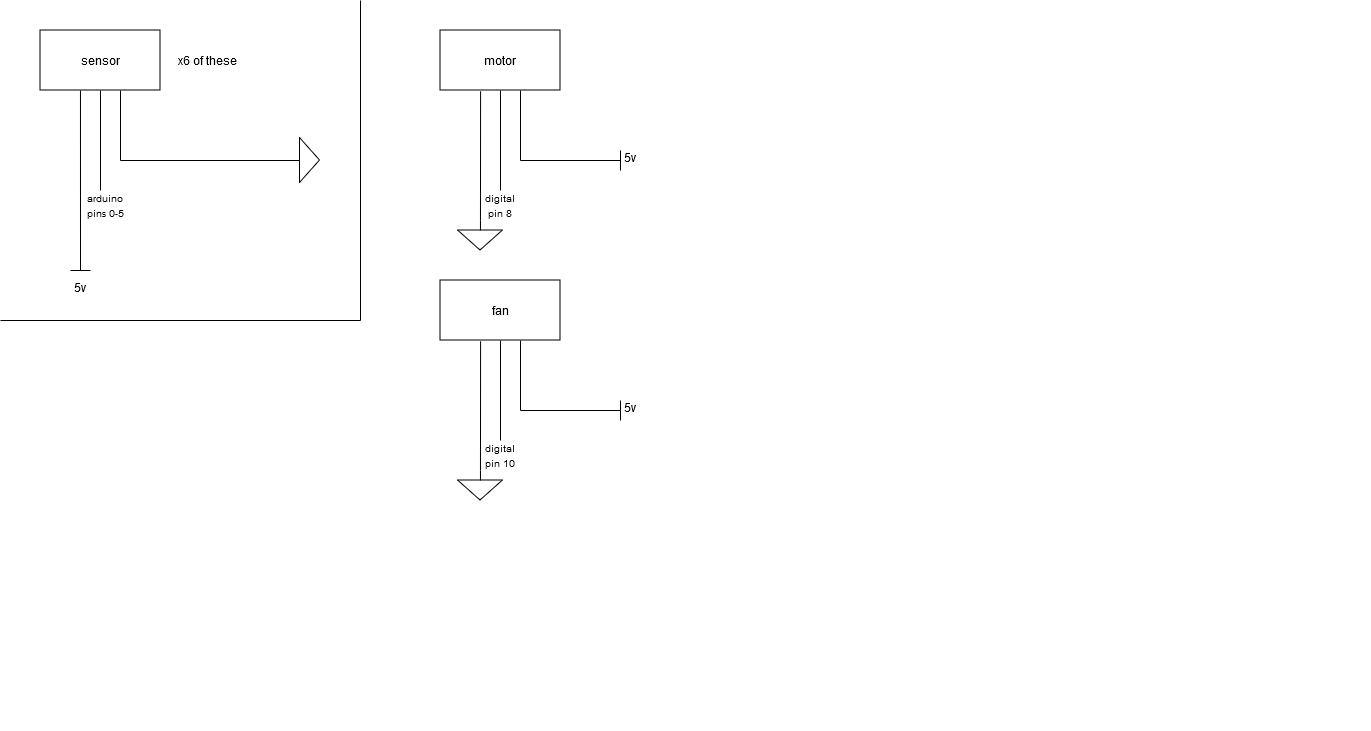

The diagram above was exported from draw.io. Its source (the exported page's mxGraphModel, read from the mxfile embedded in the PNG):
<mxGraphModel dx="896" dy="524" grid="1" gridSize="10" guides="1" tooltips="1" connect="1" arrows="1" fold="1" page="1" pageScale="1" pageWidth="850" pageHeight="1100" backgroundImage="{&quot;src&quot;:&quot;data:image/png,(base64 omitted: 7484 chars)&quot;,&quot;width&quot;:&quot;1370&quot;,&quot;height&quot;:&quot;730&quot;,&quot;x&quot;:0,&quot;y&quot;:0}" math="0" shadow="0">
  <root>
    <mxCell id="0" />
    <mxCell id="1" parent="0" />
    <mxCell id="huJIaaNHYnHhibIRbMYX-1" value="" style="rounded=0;whiteSpace=wrap;html=1;" vertex="1" parent="1">
      <mxGeometry x="40" y="30" width="120" height="60" as="geometry" />
    </mxCell>
    <mxCell id="huJIaaNHYnHhibIRbMYX-2" value="sensor" style="text;html=1;align=center;verticalAlign=middle;whiteSpace=wrap;rounded=0;" vertex="1" parent="1">
      <mxGeometry x="70" y="45" width="60" height="30" as="geometry" />
    </mxCell>
    <mxCell id="huJIaaNHYnHhibIRbMYX-3" value="" style="endArrow=none;html=1;rounded=0;entryX=0.317;entryY=1.033;entryDx=0;entryDy=0;entryPerimeter=0;" edge="1" parent="1">
      <mxGeometry width="50" height="50" relative="1" as="geometry">
        <mxPoint x="80" y="270" as="sourcePoint" />
        <mxPoint x="79.96999999999997" y="90.00000000000003" as="targetPoint" />
      </mxGeometry>
    </mxCell>
    <mxCell id="huJIaaNHYnHhibIRbMYX-4" value="" style="endArrow=none;html=1;rounded=0;" edge="1" parent="1">
      <mxGeometry width="50" height="50" relative="1" as="geometry">
        <mxPoint x="70" y="270" as="sourcePoint" />
        <mxPoint x="90" y="270" as="targetPoint" />
      </mxGeometry>
    </mxCell>
    <mxCell id="huJIaaNHYnHhibIRbMYX-5" value="&lt;div&gt;5v&lt;/div&gt;&lt;div&gt;&lt;br&gt;&lt;/div&gt;" style="text;html=1;align=center;verticalAlign=middle;whiteSpace=wrap;rounded=0;" vertex="1" parent="1">
      <mxGeometry x="50" y="280" width="60" height="30" as="geometry" />
    </mxCell>
    <mxCell id="huJIaaNHYnHhibIRbMYX-6" value="" style="endArrow=none;html=1;rounded=0;entryX=0.5;entryY=1;entryDx=0;entryDy=0;" edge="1" parent="1" target="huJIaaNHYnHhibIRbMYX-1">
      <mxGeometry width="50" height="50" relative="1" as="geometry">
        <mxPoint x="100" y="190" as="sourcePoint" />
        <mxPoint x="310" y="170" as="targetPoint" />
      </mxGeometry>
    </mxCell>
    <mxCell id="huJIaaNHYnHhibIRbMYX-7" value="&lt;font style=&quot;font-size: 10px;&quot;&gt;arduino pins 0-5&lt;/font&gt;" style="text;html=1;align=center;verticalAlign=middle;whiteSpace=wrap;rounded=0;" vertex="1" parent="1">
      <mxGeometry x="80" y="190" width="50" height="30" as="geometry" />
    </mxCell>
    <mxCell id="huJIaaNHYnHhibIRbMYX-8" value="" style="endArrow=none;html=1;rounded=0;entryX=0.638;entryY=1.025;entryDx=0;entryDy=0;entryPerimeter=0;" edge="1" parent="1">
      <mxGeometry width="50" height="50" relative="1" as="geometry">
        <mxPoint x="120" y="160" as="sourcePoint" />
        <mxPoint x="119.99999999999994" y="90" as="targetPoint" />
      </mxGeometry>
    </mxCell>
    <mxCell id="huJIaaNHYnHhibIRbMYX-9" value="" style="endArrow=none;html=1;rounded=0;" edge="1" parent="1">
      <mxGeometry width="50" height="50" relative="1" as="geometry">
        <mxPoint x="120" y="160" as="sourcePoint" />
        <mxPoint x="290" y="160" as="targetPoint" />
      </mxGeometry>
    </mxCell>
    <mxCell id="huJIaaNHYnHhibIRbMYX-12" value="" style="pointerEvents=1;verticalLabelPosition=bottom;shadow=0;dashed=0;align=center;html=1;verticalAlign=top;shape=mxgraph.electrical.signal_sources.signal_ground;rotation=-90;" vertex="1" parent="1">
      <mxGeometry x="282" y="145" width="45" height="30" as="geometry" />
    </mxCell>
    <mxCell id="huJIaaNHYnHhibIRbMYX-15" value="x6 of these" style="text;html=1;align=center;verticalAlign=middle;whiteSpace=wrap;rounded=0;" vertex="1" parent="1">
      <mxGeometry x="160" y="45" width="95" height="30" as="geometry" />
    </mxCell>
    <mxCell id="huJIaaNHYnHhibIRbMYX-16" value="" style="rounded=0;whiteSpace=wrap;html=1;" vertex="1" parent="1">
      <mxGeometry x="440" y="30" width="120" height="60" as="geometry" />
    </mxCell>
    <mxCell id="huJIaaNHYnHhibIRbMYX-17" value="motor" style="text;html=1;align=center;verticalAlign=middle;whiteSpace=wrap;rounded=0;" vertex="1" parent="1">
      <mxGeometry x="470" y="45" width="60" height="30" as="geometry" />
    </mxCell>
    <mxCell id="huJIaaNHYnHhibIRbMYX-21" value="" style="endArrow=none;html=1;rounded=0;entryX=0.5;entryY=1;entryDx=0;entryDy=0;" edge="1" parent="1" target="huJIaaNHYnHhibIRbMYX-16">
      <mxGeometry width="50" height="50" relative="1" as="geometry">
        <mxPoint x="500" y="190" as="sourcePoint" />
        <mxPoint x="710" y="170" as="targetPoint" />
      </mxGeometry>
    </mxCell>
    <mxCell id="huJIaaNHYnHhibIRbMYX-23" value="" style="endArrow=none;html=1;rounded=0;entryX=0.638;entryY=1.025;entryDx=0;entryDy=0;entryPerimeter=0;" edge="1" parent="1">
      <mxGeometry width="50" height="50" relative="1" as="geometry">
        <mxPoint x="520" y="160" as="sourcePoint" />
        <mxPoint x="520" y="90" as="targetPoint" />
      </mxGeometry>
    </mxCell>
    <mxCell id="huJIaaNHYnHhibIRbMYX-27" value="" style="pointerEvents=1;verticalLabelPosition=bottom;shadow=0;dashed=0;align=center;html=1;verticalAlign=top;shape=mxgraph.electrical.signal_sources.signal_ground;" vertex="1" parent="1">
      <mxGeometry x="457.47" y="220" width="45" height="30" as="geometry" />
    </mxCell>
    <mxCell id="huJIaaNHYnHhibIRbMYX-28" value="" style="endArrow=none;html=1;rounded=0;entryX=0.334;entryY=1.014;entryDx=0;entryDy=0;entryPerimeter=0;exitX=0.5;exitY=0;exitDx=0;exitDy=0;exitPerimeter=0;" edge="1" parent="1" source="huJIaaNHYnHhibIRbMYX-27" target="huJIaaNHYnHhibIRbMYX-16">
      <mxGeometry width="50" height="50" relative="1" as="geometry">
        <mxPoint x="400" y="240" as="sourcePoint" />
        <mxPoint x="450" y="190" as="targetPoint" />
      </mxGeometry>
    </mxCell>
    <mxCell id="huJIaaNHYnHhibIRbMYX-29" value="&lt;font style=&quot;font-size: 10px;&quot;&gt;digital pin 8&lt;/font&gt;" style="text;html=1;align=center;verticalAlign=middle;whiteSpace=wrap;rounded=0;" vertex="1" parent="1">
      <mxGeometry x="480" y="190" width="40" height="30" as="geometry" />
    </mxCell>
    <mxCell id="huJIaaNHYnHhibIRbMYX-30" value="" style="endArrow=none;html=1;rounded=0;" edge="1" parent="1">
      <mxGeometry width="50" height="50" relative="1" as="geometry">
        <mxPoint x="620" y="160" as="sourcePoint" />
        <mxPoint x="520" y="160" as="targetPoint" />
      </mxGeometry>
    </mxCell>
    <mxCell id="huJIaaNHYnHhibIRbMYX-31" value="" style="endArrow=none;html=1;rounded=0;" edge="1" parent="1">
      <mxGeometry width="50" height="50" relative="1" as="geometry">
        <mxPoint x="620" y="170" as="sourcePoint" />
        <mxPoint x="620" y="150" as="targetPoint" />
      </mxGeometry>
    </mxCell>
    <mxCell id="huJIaaNHYnHhibIRbMYX-32" value="&lt;div&gt;5v&lt;/div&gt;&lt;div&gt;&lt;br&gt;&lt;/div&gt;" style="text;html=1;align=center;verticalAlign=middle;whiteSpace=wrap;rounded=0;" vertex="1" parent="1">
      <mxGeometry x="600" y="150" width="60" height="30" as="geometry" />
    </mxCell>
    <mxCell id="huJIaaNHYnHhibIRbMYX-33" value="" style="rounded=0;whiteSpace=wrap;html=1;" vertex="1" parent="1">
      <mxGeometry x="440" y="280" width="120" height="60" as="geometry" />
    </mxCell>
    <mxCell id="huJIaaNHYnHhibIRbMYX-34" value="fan" style="text;html=1;align=center;verticalAlign=middle;whiteSpace=wrap;rounded=0;" vertex="1" parent="1">
      <mxGeometry x="470" y="295" width="60" height="30" as="geometry" />
    </mxCell>
    <mxCell id="huJIaaNHYnHhibIRbMYX-35" value="" style="endArrow=none;html=1;rounded=0;entryX=0.5;entryY=1;entryDx=0;entryDy=0;" edge="1" parent="1" target="huJIaaNHYnHhibIRbMYX-33">
      <mxGeometry width="50" height="50" relative="1" as="geometry">
        <mxPoint x="500" y="440" as="sourcePoint" />
        <mxPoint x="710" y="420" as="targetPoint" />
      </mxGeometry>
    </mxCell>
    <mxCell id="huJIaaNHYnHhibIRbMYX-36" value="" style="endArrow=none;html=1;rounded=0;entryX=0.638;entryY=1.025;entryDx=0;entryDy=0;entryPerimeter=0;" edge="1" parent="1">
      <mxGeometry width="50" height="50" relative="1" as="geometry">
        <mxPoint x="520" y="410" as="sourcePoint" />
        <mxPoint x="520" y="340" as="targetPoint" />
      </mxGeometry>
    </mxCell>
    <mxCell id="huJIaaNHYnHhibIRbMYX-37" value="" style="pointerEvents=1;verticalLabelPosition=bottom;shadow=0;dashed=0;align=center;html=1;verticalAlign=top;shape=mxgraph.electrical.signal_sources.signal_ground;" vertex="1" parent="1">
      <mxGeometry x="457.47" y="470" width="45" height="30" as="geometry" />
    </mxCell>
    <mxCell id="huJIaaNHYnHhibIRbMYX-38" value="" style="endArrow=none;html=1;rounded=0;entryX=0.334;entryY=1.014;entryDx=0;entryDy=0;entryPerimeter=0;exitX=0.5;exitY=0;exitDx=0;exitDy=0;exitPerimeter=0;" edge="1" parent="1" source="huJIaaNHYnHhibIRbMYX-37" target="huJIaaNHYnHhibIRbMYX-33">
      <mxGeometry width="50" height="50" relative="1" as="geometry">
        <mxPoint x="400" y="490" as="sourcePoint" />
        <mxPoint x="450" y="440" as="targetPoint" />
      </mxGeometry>
    </mxCell>
    <mxCell id="huJIaaNHYnHhibIRbMYX-39" value="&lt;font style=&quot;font-size: 10px;&quot;&gt;digital pin 10&lt;br&gt;&lt;/font&gt;" style="text;html=1;align=center;verticalAlign=middle;whiteSpace=wrap;rounded=0;" vertex="1" parent="1">
      <mxGeometry x="480" y="440" width="40" height="30" as="geometry" />
    </mxCell>
    <mxCell id="huJIaaNHYnHhibIRbMYX-40" value="" style="endArrow=none;html=1;rounded=0;" edge="1" parent="1">
      <mxGeometry width="50" height="50" relative="1" as="geometry">
        <mxPoint x="620" y="410" as="sourcePoint" />
        <mxPoint x="520" y="410" as="targetPoint" />
      </mxGeometry>
    </mxCell>
    <mxCell id="huJIaaNHYnHhibIRbMYX-41" value="" style="endArrow=none;html=1;rounded=0;" edge="1" parent="1">
      <mxGeometry width="50" height="50" relative="1" as="geometry">
        <mxPoint x="620" y="420" as="sourcePoint" />
        <mxPoint x="620" y="400" as="targetPoint" />
      </mxGeometry>
    </mxCell>
    <mxCell id="huJIaaNHYnHhibIRbMYX-42" value="&lt;div&gt;5v&lt;/div&gt;&lt;div&gt;&lt;br&gt;&lt;/div&gt;" style="text;html=1;align=center;verticalAlign=middle;whiteSpace=wrap;rounded=0;" vertex="1" parent="1">
      <mxGeometry x="600" y="400" width="60" height="30" as="geometry" />
    </mxCell>
    <mxCell id="huJIaaNHYnHhibIRbMYX-47" value="" style="endArrow=none;html=1;rounded=0;" edge="1" parent="1">
      <mxGeometry width="50" height="50" relative="1" as="geometry">
        <mxPoint x="360" y="320" as="sourcePoint" />
        <mxPoint x="360" as="targetPoint" />
      </mxGeometry>
    </mxCell>
    <mxCell id="huJIaaNHYnHhibIRbMYX-48" value="" style="endArrow=none;html=1;rounded=0;" edge="1" parent="1">
      <mxGeometry width="50" height="50" relative="1" as="geometry">
        <mxPoint y="320" as="sourcePoint" />
        <mxPoint x="360" y="320" as="targetPoint" />
      </mxGeometry>
    </mxCell>
  </root>
</mxGraphModel>